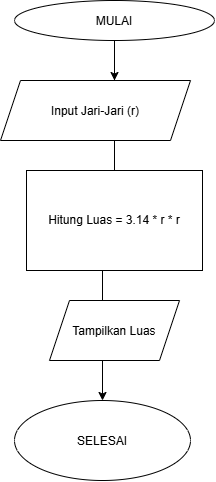

The diagram above was exported from draw.io. Its source (the exported page's mxGraphModel, read from the mxfile embedded in the PNG):
<mxGraphModel dx="1414" dy="777" grid="1" gridSize="10" guides="1" tooltips="1" connect="1" arrows="1" fold="1" page="1" pageScale="1" pageWidth="827" pageHeight="1169" math="0" shadow="0">
  <root>
    <mxCell id="0" />
    <mxCell id="1" parent="0" />
    <mxCell id="Fo5qWzZtujPd1DWAqvuH-13" edge="1" parent="1" source="Fo5qWzZtujPd1DWAqvuH-5" style="edgeStyle=orthogonalEdgeStyle;rounded=0;orthogonalLoop=1;jettySize=auto;html=1;defaultLabelBackgroundColor=page;" target="Fo5qWzZtujPd1DWAqvuH-12">
      <mxGeometry relative="1" as="geometry" />
    </mxCell>
    <mxCell id="Fo5qWzZtujPd1DWAqvuH-5" parent="1" style="ellipse;whiteSpace=wrap;html=1;shapeInside=1;" value="MULAI" vertex="1">
      <mxGeometry height="40" width="200" x="314" y="30" as="geometry" />
    </mxCell>
    <mxCell id="Fo5qWzZtujPd1DWAqvuH-6" edge="1" parent="1" source="Fo5qWzZtujPd1DWAqvuH-5" style="endArrow=classic;html=1;rounded=0;defaultLabelBackgroundColor=page;exitX=0.5;exitY=1;exitDx=0;exitDy=0;fontColor=#FF0000;" value="">
      <mxGeometry height="50" relative="1" width="50" as="geometry">
        <Array as="points">
          <mxPoint x="414" y="90" />
        </Array>
        <mxPoint x="390" y="430" as="sourcePoint" />
        <mxPoint x="414" y="110" as="targetPoint" />
      </mxGeometry>
    </mxCell>
    <mxCell id="Fo5qWzZtujPd1DWAqvuH-7" parent="1" style="shape=parallelogram;perimeter=parallelogramPerimeter;whiteSpace=wrap;html=1;shapeInside=1;fixedSize=1;" value="Input Jari-Jari (r)" vertex="1">
      <mxGeometry height="60" width="190" x="300" y="110" as="geometry" />
    </mxCell>
    <mxCell id="Fo5qWzZtujPd1DWAqvuH-10" parent="1" style="rounded=0;whiteSpace=wrap;html=1;" value="Hitung Luas = 3.14 * r * r" vertex="1">
      <mxGeometry height="100" width="176" x="326" y="200" as="geometry" />
    </mxCell>
    <mxCell id="Fo5qWzZtujPd1DWAqvuH-11" parent="1" style="shape=parallelogram;perimeter=parallelogramPerimeter;whiteSpace=wrap;html=1;shapeInside=1;fixedSize=1;" value="Tampilkan Luas" vertex="1">
      <mxGeometry height="60" width="130" x="349" y="330" as="geometry" />
    </mxCell>
    <mxCell id="Fo5qWzZtujPd1DWAqvuH-12" parent="1" style="ellipse;whiteSpace=wrap;html=1;shapeInside=1;" value="SELESAI" vertex="1">
      <mxGeometry height="80" width="176" x="314" y="430" as="geometry" />
    </mxCell>
  </root>
</mxGraphModel>